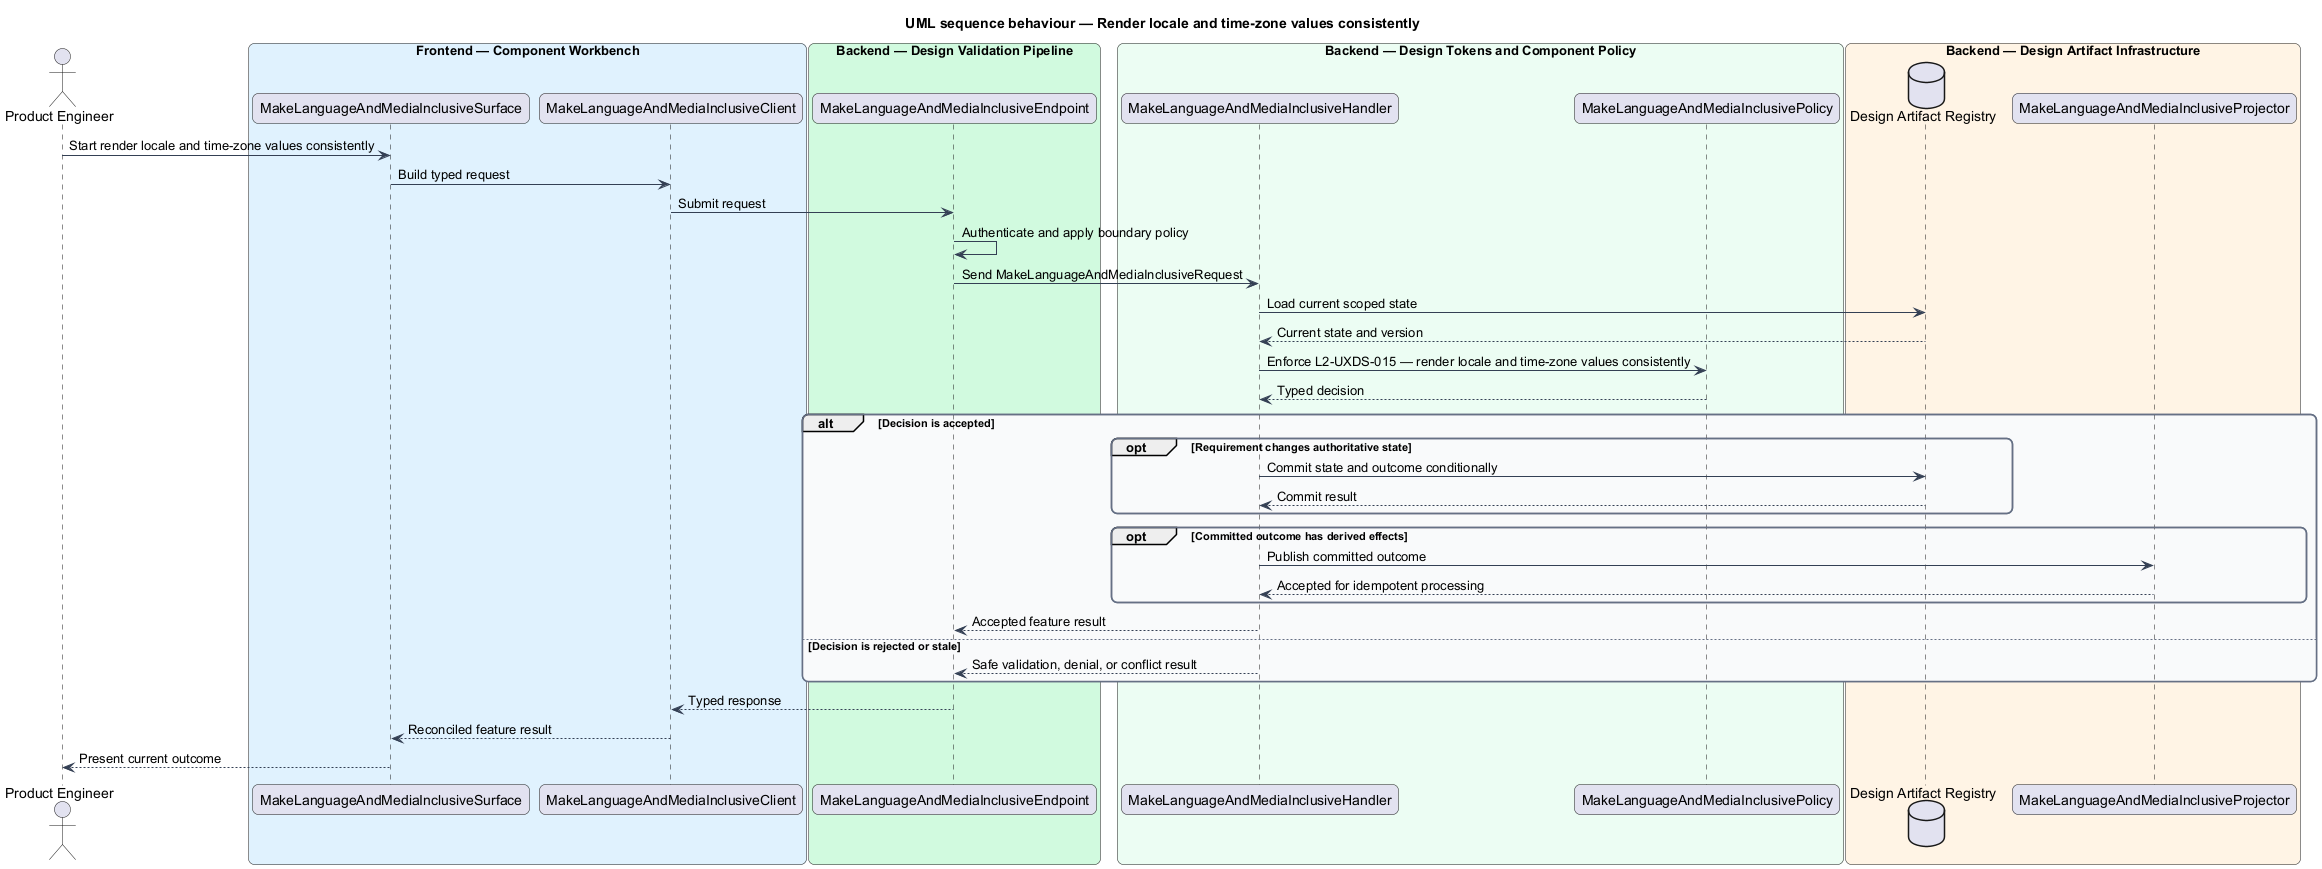

The diagram above was rendered by PlantUML. Its source (embedded in the PNG):
@startuml
title UML sequence behaviour — Render locale and time-zone values consistently
skinparam backgroundColor #FFFFFF
skinparam shadowing false
skinparam roundcorner 12
skinparam defaultFontName Arial
skinparam ArrowColor #344054
skinparam rectangle {
  BorderColor #344054
  FontColor #101828
}
skinparam package {
  BorderColor #667085
  FontColor #101828
  BackgroundColor #F9FAFB
}
actor "Product Engineer" as actor
box "Frontend — Component Workbench" #E0F2FE
  participant "MakeLanguageAndMediaInclusiveSurface" as surface
  participant "MakeLanguageAndMediaInclusiveClient" as client
end box
box "Backend — Design Validation Pipeline" #D1FADF
  participant "MakeLanguageAndMediaInclusiveEndpoint" as endpoint
end box
box "Backend — Design Tokens and Component Policy" #ECFDF3
  participant "MakeLanguageAndMediaInclusiveHandler" as handler
  participant "MakeLanguageAndMediaInclusivePolicy" as policy
end box
box "Backend — Design Artifact Infrastructure" #FFF4E5
  database "Design Artifact Registry" as store
  participant "MakeLanguageAndMediaInclusiveProjector" as projector
end box

actor -> surface : Start render locale and time-zone values consistently
surface -> client : Build typed request
client -> endpoint : Submit request
endpoint -> endpoint : Authenticate and apply boundary policy
endpoint -> handler : Send MakeLanguageAndMediaInclusiveRequest
handler -> store : Load current scoped state
store --> handler : Current state and version
handler -> policy : Enforce L2-UXDS-015 — render locale and time-zone values consistently
policy --> handler : Typed decision
alt Decision is accepted
  opt Requirement changes authoritative state
    handler -> store : Commit state and outcome conditionally
    store --> handler : Commit result
  end
  opt Committed outcome has derived effects
    handler -> projector : Publish committed outcome
    projector --> handler : Accepted for idempotent processing
  end
  handler --> endpoint : Accepted feature result
else Decision is rejected or stale
  handler --> endpoint : Safe validation, denial, or conflict result
end
endpoint --> client : Typed response
client --> surface : Reconciled feature result
surface --> actor : Present current outcome
@enduml